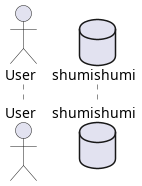

The diagram above was rendered by PlantUML. Its source (embedded in the PNG):
@startuml template
autonumber 1.1.1

actor User as u

box "front end"
end box

box "back end"
end box

database shumishumi as db

@enduml